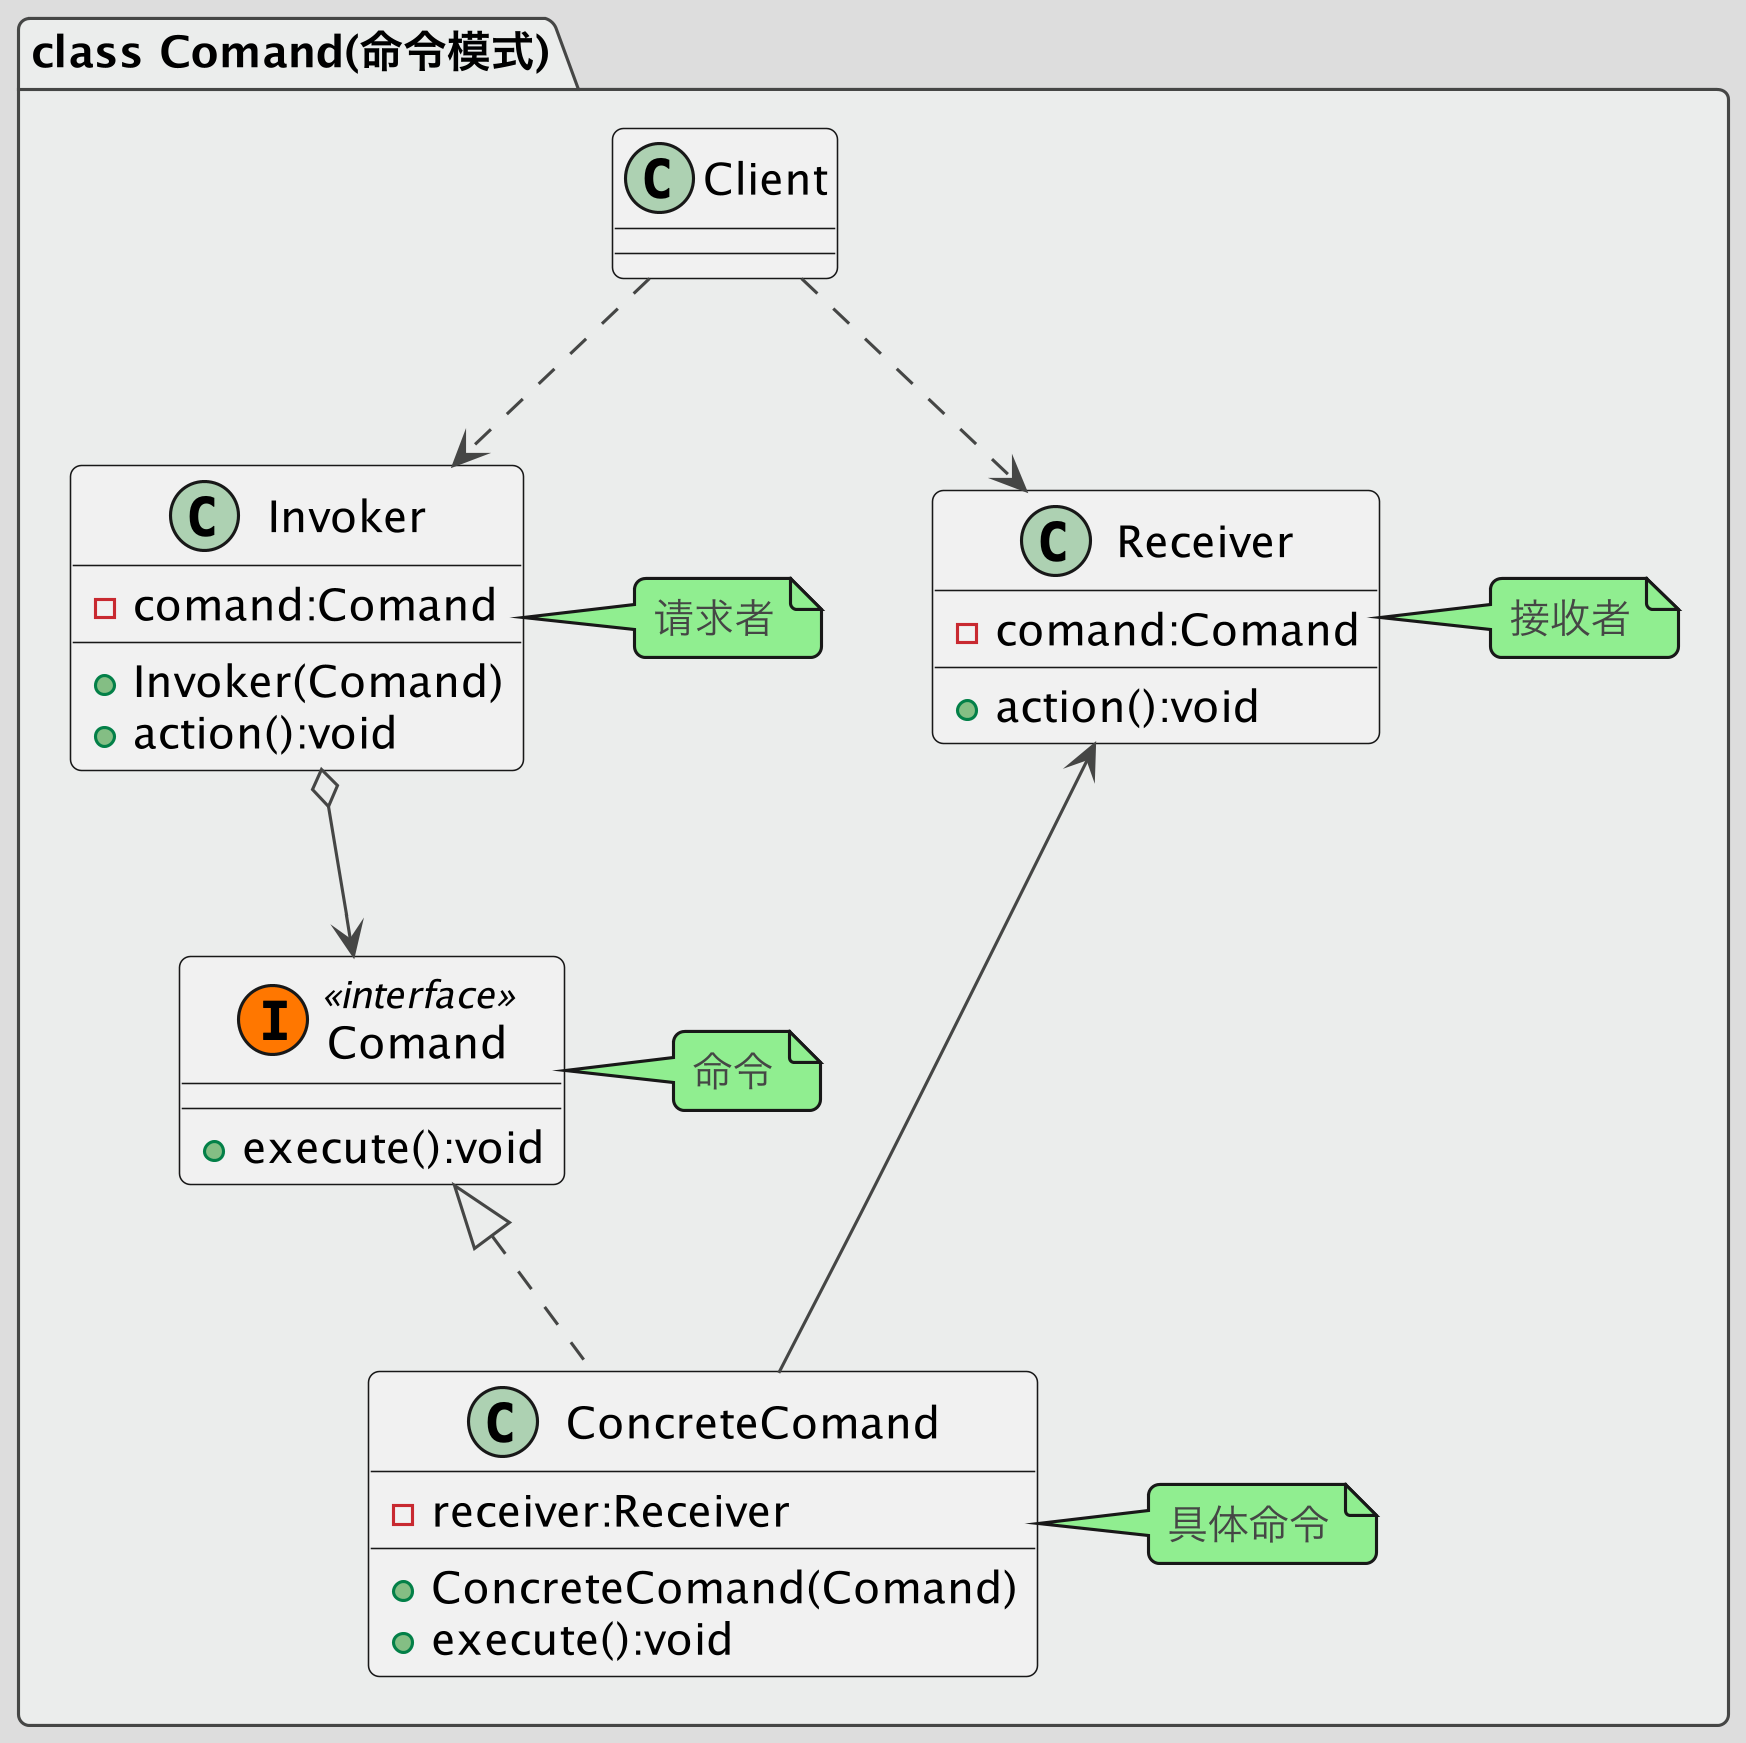

The diagram above was rendered by PlantUML. Its source (embedded in the PNG):
@startuml
!theme toy
skinparam dpi 300

package "class Comand(命令模式)" #EBEDEC {
    class Invoker
    {
    -comand:Comand
    +Invoker(Comand)
    +action():void
    }
    note right: 请求者

    class Receiver
    {
    -comand:Comand
    +action():void
    }
    note right: 接收者

    class Comand<< (I,#FF7700) interface>>
    {
    +execute():void
    }
    note right: 命令

    class ConcreteComand
    {
    -receiver:Receiver
    +ConcreteComand(Comand)
    +execute():void
    }
    note right: 具体命令

    Client..>Invoker
    Client..>Receiver
    Invoker o--> Comand
    Receiver <-- ConcreteComand
    Comand <|.. ConcreteComand
}
@enduml